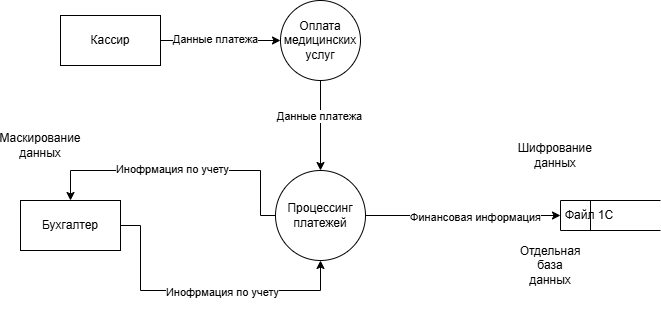

The diagram above was exported from draw.io. Its source (the exported page's mxGraphModel, read from the mxfile embedded in the PNG):
<mxGraphModel dx="1042" dy="626" grid="1" gridSize="10" guides="1" tooltips="1" connect="1" arrows="1" fold="1" page="1" pageScale="1" pageWidth="850" pageHeight="1100" math="0" shadow="0">
  <root>
    <mxCell id="0" />
    <mxCell id="1" parent="0" />
    <mxCell id="ua8MdvvJ8kXEDGirfpma-7" edge="1" parent="1" source="ua8MdvvJ8kXEDGirfpma-2" style="edgeStyle=orthogonalEdgeStyle;rounded=0;orthogonalLoop=1;jettySize=auto;html=1;" target="ua8MdvvJ8kXEDGirfpma-6">
      <mxGeometry relative="1" as="geometry" />
    </mxCell>
    <mxCell id="KvqIXzwJnZFpWytYJiJf-4" connectable="0" parent="ua8MdvvJ8kXEDGirfpma-7" style="edgeLabel;html=1;align=center;verticalAlign=middle;resizable=0;points=[];" value="Данные платежа" vertex="1">
      <mxGeometry relative="1" x="-0.2133" y="-2" as="geometry">
        <mxPoint as="offset" />
      </mxGeometry>
    </mxCell>
    <mxCell id="ua8MdvvJ8kXEDGirfpma-2" parent="1" style="shape=ellipse;html=1;dashed=0;whiteSpace=wrap;aspect=fixed;perimeter=ellipsePerimeter;" value="Оплата медицинских услуг" vertex="1">
      <mxGeometry height="80" width="80" x="330" y="150" as="geometry" />
    </mxCell>
    <mxCell id="ua8MdvvJ8kXEDGirfpma-4" edge="1" parent="1" source="ua8MdvvJ8kXEDGirfpma-3" style="edgeStyle=orthogonalEdgeStyle;rounded=0;orthogonalLoop=1;jettySize=auto;html=1;" target="ua8MdvvJ8kXEDGirfpma-2">
      <mxGeometry relative="1" as="geometry" />
    </mxCell>
    <mxCell id="KvqIXzwJnZFpWytYJiJf-3" connectable="0" parent="ua8MdvvJ8kXEDGirfpma-4" style="edgeLabel;html=1;align=center;verticalAlign=middle;resizable=0;points=[];" value="Данные платежа" vertex="1">
      <mxGeometry relative="1" x="-0.0933" y="2" as="geometry">
        <mxPoint as="offset" />
      </mxGeometry>
    </mxCell>
    <mxCell id="ua8MdvvJ8kXEDGirfpma-3" parent="1" style="html=1;dashed=0;whiteSpace=wrap;" value="Кассир" vertex="1">
      <mxGeometry height="50" width="100" x="110" y="165" as="geometry" />
    </mxCell>
    <mxCell id="ua8MdvvJ8kXEDGirfpma-8" edge="1" parent="1" source="ua8MdvvJ8kXEDGirfpma-6" style="edgeStyle=orthogonalEdgeStyle;rounded=0;orthogonalLoop=1;jettySize=auto;html=1;entryX=0;entryY=0.5;entryDx=0;entryDy=0;" target="ua8MdvvJ8kXEDGirfpma-9">
      <mxGeometry relative="1" as="geometry">
        <mxPoint x="560" y="340" as="targetPoint" />
      </mxGeometry>
    </mxCell>
    <mxCell id="KvqIXzwJnZFpWytYJiJf-9" connectable="0" parent="ua8MdvvJ8kXEDGirfpma-8" style="edgeLabel;html=1;align=center;verticalAlign=middle;resizable=0;points=[];" value="Финансовая информация" vertex="1">
      <mxGeometry relative="1" x="0.1148" y="-1" as="geometry">
        <mxPoint as="offset" />
      </mxGeometry>
    </mxCell>
    <mxCell id="KvqIXzwJnZFpWytYJiJf-6" edge="1" parent="1" source="ua8MdvvJ8kXEDGirfpma-6" style="edgeStyle=orthogonalEdgeStyle;rounded=0;orthogonalLoop=1;jettySize=auto;html=1;entryX=0.5;entryY=0;entryDx=0;entryDy=0;" target="ua8MdvvJ8kXEDGirfpma-10">
      <mxGeometry relative="1" as="geometry">
        <Array as="points">
          <mxPoint x="310" y="365" />
          <mxPoint x="310" y="320" />
          <mxPoint x="120" y="320" />
        </Array>
      </mxGeometry>
    </mxCell>
    <mxCell id="KvqIXzwJnZFpWytYJiJf-7" connectable="0" parent="KvqIXzwJnZFpWytYJiJf-6" style="edgeLabel;html=1;align=center;verticalAlign=middle;resizable=0;points=[];" value="Инофрмация по учету" vertex="1">
      <mxGeometry relative="1" x="0.0661" y="-2" as="geometry">
        <mxPoint as="offset" />
      </mxGeometry>
    </mxCell>
    <mxCell id="ua8MdvvJ8kXEDGirfpma-6" parent="1" style="shape=ellipse;html=1;dashed=0;whiteSpace=wrap;aspect=fixed;perimeter=ellipsePerimeter;" value="Процессинг платежей" vertex="1">
      <mxGeometry height="90" width="90" x="325" y="320" as="geometry" />
    </mxCell>
    <mxCell id="ua8MdvvJ8kXEDGirfpma-9" parent="1" style="html=1;dashed=0;whiteSpace=wrap;shape=mxgraph.dfd.dataStoreID;align=left;spacingLeft=3;points=[[0,0],[0.5,0],[1,0],[0,0.5],[1,0.5],[0,1],[0.5,1],[1,1]];" value="Файл 1С" vertex="1">
      <mxGeometry height="30" width="100" x="610" y="350" as="geometry" />
    </mxCell>
    <mxCell id="ua8MdvvJ8kXEDGirfpma-11" edge="1" parent="1" source="ua8MdvvJ8kXEDGirfpma-10" style="edgeStyle=orthogonalEdgeStyle;rounded=0;orthogonalLoop=1;jettySize=auto;html=1;entryX=0.5;entryY=1;entryDx=0;entryDy=0;" target="ua8MdvvJ8kXEDGirfpma-6">
      <mxGeometry relative="1" as="geometry">
        <Array as="points">
          <mxPoint x="190" y="375" />
          <mxPoint x="190" y="440" />
          <mxPoint x="370" y="440" />
        </Array>
      </mxGeometry>
    </mxCell>
    <mxCell id="KvqIXzwJnZFpWytYJiJf-8" connectable="0" parent="ua8MdvvJ8kXEDGirfpma-11" style="edgeLabel;html=1;align=center;verticalAlign=middle;resizable=0;points=[];" value="&lt;br&gt;&lt;span style=&quot;color: rgb(0, 0, 0); font-family: Helvetica; font-size: 11px; font-style: normal; font-variant-ligatures: normal; font-variant-caps: normal; font-weight: 400; letter-spacing: normal; orphans: 2; text-align: center; text-indent: 0px; text-transform: none; widows: 2; word-spacing: 0px; -webkit-text-stroke-width: 0px; white-space: nowrap; background-color: rgb(255, 255, 255); text-decoration-thickness: initial; text-decoration-style: initial; text-decoration-color: initial; display: inline !important; float: none;&quot;&gt;Инофрмация по учету&lt;/span&gt;&lt;div&gt;&lt;br/&gt;&lt;/div&gt;" vertex="1">
      <mxGeometry relative="1" x="0.1247" y="-1" as="geometry">
        <mxPoint as="offset" />
      </mxGeometry>
    </mxCell>
    <mxCell id="ua8MdvvJ8kXEDGirfpma-10" parent="1" style="html=1;dashed=0;whiteSpace=wrap;" value="Бухгалтер" vertex="1">
      <mxGeometry height="50" width="100" x="70" y="350" as="geometry" />
    </mxCell>
    <mxCell id="KvqIXzwJnZFpWytYJiJf-11" parent="1" style="text;html=1;whiteSpace=wrap;strokeColor=none;fillColor=none;align=center;verticalAlign=middle;rounded=0;" value="Шифрование данных" vertex="1">
      <mxGeometry height="30" width="90" x="560" y="290" as="geometry" />
    </mxCell>
    <mxCell id="KvqIXzwJnZFpWytYJiJf-12" parent="1" style="text;html=1;whiteSpace=wrap;strokeColor=none;fillColor=none;align=center;verticalAlign=middle;rounded=0;" value="Маскирование данных" vertex="1">
      <mxGeometry height="30" width="60" x="60" y="280" as="geometry" />
    </mxCell>
    <mxCell id="KvqIXzwJnZFpWytYJiJf-13" parent="1" style="text;html=1;whiteSpace=wrap;strokeColor=none;fillColor=none;align=center;verticalAlign=middle;rounded=0;" value="Отдельная база данных" vertex="1">
      <mxGeometry height="30" width="60" x="570" y="400" as="geometry" />
    </mxCell>
  </root>
</mxGraphModel>